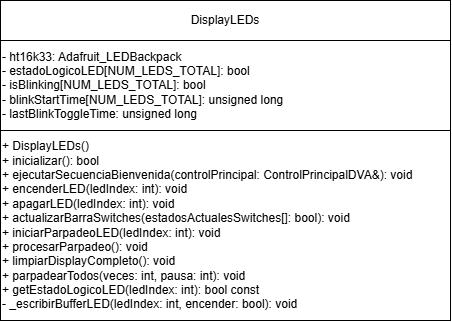

The diagram above was exported from draw.io. Its source (the exported page's mxGraphModel, read from the mxfile embedded in the PNG):
<mxGraphModel dx="1092" dy="564" grid="1" gridSize="10" guides="1" tooltips="1" connect="1" arrows="1" fold="1" page="1" pageScale="1" pageWidth="827" pageHeight="1169" math="0" shadow="0">
  <root>
    <mxCell id="0" />
    <mxCell id="1" parent="0" />
    <mxCell id="hazlv0cJQGOKv1KkmiZP-1" value="DisplayLEDs" style="rounded=0;whiteSpace=wrap;html=1;" parent="1" vertex="1">
      <mxGeometry x="80" y="50" width="450" height="40" as="geometry" />
    </mxCell>
    <mxCell id="hazlv0cJQGOKv1KkmiZP-2" value="&lt;div&gt;- ht16k33: Adafruit_LEDBackpack&lt;/div&gt;&lt;div&gt;- estadoLogicoLED[NUM_LEDS_TOTAL]: bool&lt;/div&gt;&lt;div&gt;- isBlinking[NUM_LEDS_TOTAL]: bool&lt;/div&gt;&lt;div&gt;- blinkStartTime[NUM_LEDS_TOTAL]: unsigned long&lt;/div&gt;&lt;div&gt;- lastBlinkToggleTime: unsigned long&lt;/div&gt;" style="rounded=0;whiteSpace=wrap;html=1;align=left;" parent="1" vertex="1">
      <mxGeometry x="80" y="90" width="450" height="90" as="geometry" />
    </mxCell>
    <mxCell id="hazlv0cJQGOKv1KkmiZP-3" value="&lt;div&gt;+ DisplayLEDs()&lt;/div&gt;&lt;div&gt;+ inicializar(): bool&lt;/div&gt;&lt;div&gt;+ ejecutarSecuenciaBienvenida(controlPrincipal: ControlPrincipalDVA&amp;amp;): void&lt;/div&gt;&lt;div&gt;+ encenderLED(ledIndex: int): void&lt;/div&gt;&lt;div&gt;+ apagarLED(ledIndex: int): void&lt;/div&gt;&lt;div&gt;+ actualizarBarraSwitches(estadosActualesSwitches[]: bool): void&lt;/div&gt;&lt;div&gt;+ iniciarParpadeoLED(ledIndex: int): void&lt;/div&gt;&lt;div&gt;+ procesarParpadeo(): void&lt;/div&gt;&lt;div&gt;+ limpiarDisplayCompleto(): void&lt;/div&gt;&lt;div&gt;+ parpadearTodos(veces: int, pausa: int): void&lt;/div&gt;&lt;div&gt;+ getEstadoLogicoLED(ledIndex: int): bool const&lt;/div&gt;&lt;div&gt;- _escribirBufferLED(ledIndex: int, encender: bool): void&lt;/div&gt;" style="rounded=0;whiteSpace=wrap;html=1;align=left;" parent="1" vertex="1">
      <mxGeometry x="80" y="180" width="450" height="190" as="geometry" />
    </mxCell>
  </root>
</mxGraphModel>